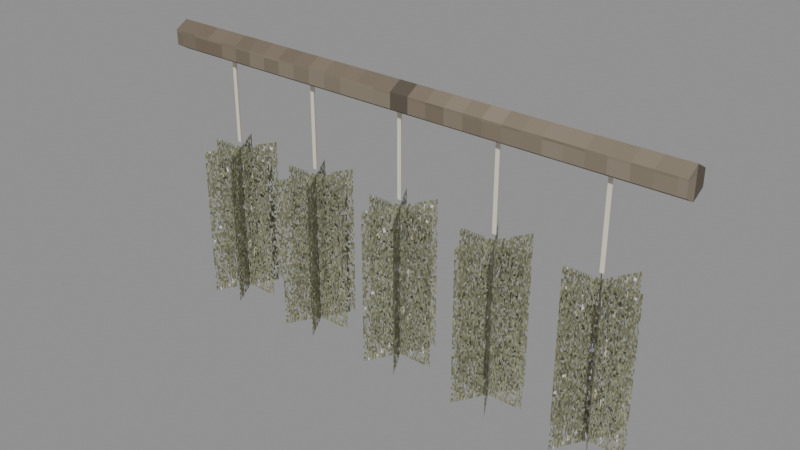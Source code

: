 # Source: herbs_hanging.blend  (saved by Blender 5.2.45; exported with 4.5.12 LTS)
import bpy
from mathutils import Matrix  # noqa: F401  (used for matrix-valued properties, if any)

bpy.ops.wm.read_factory_settings(use_empty=True)
scene = bpy.context.scene
scene.name = 'Scene'

# ---- images (referenced by path relative to the original .blend; pixels are not part of the script)
import os
ASSET_DIR = os.environ.get("B2B_ASSET_DIR", "")  # directory of the original .blend (textures are referenced by path, not embedded)
HERE = os.path.dirname(os.path.abspath(__file__))  # packed textures are extracted next to this script under _unpacked/

def load_image(name, relpath, width, height, colorspace="sRGB"):
    """Load a texture the original file referenced (path relative to the .blend, or extracted next to this script)."""
    p = next((c for c in (os.path.join(HERE, relpath), os.path.join(ASSET_DIR, relpath)) if relpath and os.path.exists(c)), "")
    if p:
        img = bpy.data.images.load(p, check_existing=True)
        img.name = name
    else:  # same state as the original file: an image datablock whose file is absent (Cycles renders it pink)
        img = bpy.data.images.new(name, width, height)
        img.source = "FILE"
        img.filepath = "//" + (relpath or name)
    img.colorspace_settings.name = colorspace
    return img
img_m_e_wood_dark_png = load_image('m_e_wood_dark.png', '_unpacked/m_e_wood_dark.2c105200.png', 64, 64, 'sRGB')
img_m_e_flowers_png = load_image('m_e_flowers.png', '_unpacked/m_e_flowers.28a512aa.png', 64, 64, 'sRGB')
img_m_e_foliage_png = load_image('m_e_foliage.png', '_unpacked/m_e_foliage.a296d5dd.png', 64, 64, 'sRGB')

# ---- materials (node trees are filled in below, after node groups)
mat_e_wood_dark = bpy.data.materials.new('e_wood_dark')
mat_e_rope = bpy.data.materials.new('e_rope')
mat_e_flowers = bpy.data.materials.new('e_flowers')
mat_e_foliage = bpy.data.materials.new('e_foliage')

# ---- material node trees
mat_e_wood_dark.use_nodes = True; mat_e_wood_dark.node_tree.nodes.clear()
_N = mat_e_wood_dark.node_tree.nodes; _L = mat_e_wood_dark.node_tree.links
n0 = _N.new('ShaderNodeBsdfPrincipled'); n0.name = 'Principled BSDF'; n0.location = (-200, 100)
n0.inputs[2].default_value = 0.85
n0.inputs[10].default_value = 0.005
n1 = _N.new('ShaderNodeOutputMaterial'); n1.name = 'Material Output'; n1.location = (200, 100)
n2 = _N.new('ShaderNodeTexImage'); n2.name = 'Image Texture'; n2.location = (0, 0)
n2.image = img_m_e_wood_dark_png
n2.interpolation = 'Closest'
_L.new(n0.outputs[0], n1.inputs[0])
_L.new(n2.outputs[0], n0.inputs[0])
n1.is_active_output = True
mat_e_rope.use_nodes = True; mat_e_rope.node_tree.nodes.clear()
_N = mat_e_rope.node_tree.nodes; _L = mat_e_rope.node_tree.links
n0 = _N.new('ShaderNodeBsdfPrincipled'); n0.name = 'Principled BSDF'; n0.location = (-200, 100)
n0.inputs[0].default_value = (0.78, 0.73, 0.62, 1.0)
n0.inputs[2].default_value = 0.95
n0.inputs[10].default_value = 0.005
n1 = _N.new('ShaderNodeOutputMaterial'); n1.name = 'Material Output'; n1.location = (200, 100)
_L.new(n0.outputs[0], n1.inputs[0])
n1.is_active_output = True
mat_e_flowers.use_nodes = True; mat_e_flowers.node_tree.nodes.clear()
_N = mat_e_flowers.node_tree.nodes; _L = mat_e_flowers.node_tree.links
n0 = _N.new('ShaderNodeBsdfPrincipled'); n0.name = 'Principled BSDF'; n0.location = (-200, 100)
n0.inputs[2].default_value = 0.9
n0.inputs[10].default_value = 0.005
n1 = _N.new('ShaderNodeOutputMaterial'); n1.name = 'Material Output'; n1.location = (200, 100)
n2 = _N.new('ShaderNodeTexImage'); n2.name = 'Image Texture'; n2.location = (0, 0)
n2.image = img_m_e_flowers_png
n2.interpolation = 'Closest'
n3 = _N.new('ShaderNodeMath'); n3.name = 'Math'; n3.location = (0, 0)
n3.operation = 'GREATER_THAN'
_L.new(n0.outputs[0], n1.inputs[0])
_L.new(n2.outputs[0], n0.inputs[0])
_L.new(n2.outputs[1], n3.inputs[0])
_L.new(n3.outputs[0], n0.inputs[4])
n1.is_active_output = True
mat_e_foliage.use_nodes = True; mat_e_foliage.node_tree.nodes.clear()
_N = mat_e_foliage.node_tree.nodes; _L = mat_e_foliage.node_tree.links
n0 = _N.new('ShaderNodeBsdfPrincipled'); n0.name = 'Principled BSDF'; n0.location = (-200, 100)
n0.inputs[2].default_value = 0.9
n0.inputs[10].default_value = 0.005
n1 = _N.new('ShaderNodeOutputMaterial'); n1.name = 'Material Output'; n1.location = (200, 100)
n2 = _N.new('ShaderNodeTexImage'); n2.name = 'Image Texture'; n2.location = (0, 0)
n2.image = img_m_e_foliage_png
n2.interpolation = 'Closest'
n3 = _N.new('ShaderNodeMath'); n3.name = 'Math'; n3.location = (0, 0)
n3.operation = 'GREATER_THAN'
_L.new(n0.outputs[0], n1.inputs[0])
_L.new(n2.outputs[0], n0.inputs[0])
_L.new(n2.outputs[1], n3.inputs[0])
_L.new(n3.outputs[0], n0.inputs[4])
n1.is_active_output = True

# ---- meshes
me_body_mesh = bpy.data.meshes.new('body_mesh')
me_body_mesh.from_pydata([(-0.45, -1.967e-08, 0.985), (0.45, 1.967e-08, 0.985), (-0.45, 0.02165, 0.9725), (0.45, 0.02165, 0.9725), (-0.45, 0.02165, 0.9475), (0.45, 0.02165, 0.9475), (-0.45, -1.967e-08, 0.935), (0.45, 1.967e-08, 0.935), (-0.45, -0.02165, 0.9475), (0.45, -0.02165, 0.9475), (-0.45, -0.02165, 0.9725), (0.45, -0.02165, 0.9725), (-0.34, 0.004, 0.95), (-0.34, 0.004, 0.8), (-0.3435, -0.002, 0.95), (-0.3435, -0.002, 0.8), (-0.3365, -0.002, 0.95), (-0.3365, -0.002, 0.8), (-0.4, -1.136e-08, 0.79), (-0.28, -1.136e-08, 0.79), (-0.28, 1.136e-08, 0.53), (-0.4, 1.136e-08, 0.53), (-0.4, -1.136e-08, 0.79), (-0.28, -1.136e-08, 0.79), (-0.28, 1.136e-08, 0.53), (-0.4, 1.136e-08, 0.53), (-0.37, -0.05196, 0.79), (-0.31, 0.05196, 0.79), (-0.31, 0.05196, 0.53), (-0.37, -0.05196, 0.53), (-0.37, -0.05196, 0.79), (-0.31, 0.05196, 0.79), (-0.31, 0.05196, 0.53), (-0.37, -0.05196, 0.53), (-0.31, -0.05196, 0.79), (-0.37, 0.05196, 0.79), (-0.37, 0.05196, 0.53), (-0.31, -0.05196, 0.53), (-0.31, -0.05196, 0.79), (-0.37, 0.05196, 0.79), (-0.37, 0.05196, 0.53), (-0.31, -0.05196, 0.53), (-0.17, 0.004, 0.95), (-0.17, 0.004, 0.8), (-0.1735, -0.002, 0.95), (-0.1735, -0.002, 0.8), (-0.1665, -0.002, 0.95), (-0.1665, -0.002, 0.8), (-0.23, -1.136e-08, 0.79), (-0.11, -1.136e-08, 0.79), (-0.11, 1.136e-08, 0.53), (-0.23, 1.136e-08, 0.53), (-0.23, -1.136e-08, 0.79), (-0.11, -1.136e-08, 0.79), (-0.11, 1.136e-08, 0.53), (-0.23, 1.136e-08, 0.53), (-0.2, -0.05196, 0.79), (-0.14, 0.05196, 0.79), (-0.14, 0.05196, 0.53), (-0.2, -0.05196, 0.53), (-0.2, -0.05196, 0.79), (-0.14, 0.05196, 0.79), (-0.14, 0.05196, 0.53), (-0.2, -0.05196, 0.53), (-0.14, -0.05196, 0.79), (-0.2, 0.05196, 0.79), (-0.2, 0.05196, 0.53), (-0.14, -0.05196, 0.53), (-0.14, -0.05196, 0.79), (-0.2, 0.05196, 0.79), (-0.2, 0.05196, 0.53), (-0.14, -0.05196, 0.53), (6.906e-09, 0.004, 0.95), (-6.207e-09, 0.004, 0.8), (-0.003464, -0.002, 0.95), (-0.003464, -0.002, 0.8), (0.003464, -0.002, 0.95), (0.003464, -0.002, 0.8), (-0.06, -1.136e-08, 0.79), (0.06, -1.136e-08, 0.79), (0.06, 1.136e-08, 0.53), (-0.06, 1.136e-08, 0.53), (-0.06, -1.136e-08, 0.79), (0.06, -1.136e-08, 0.79), (0.06, 1.136e-08, 0.53), (-0.06, 1.136e-08, 0.53), (-0.03, -0.05196, 0.79), (0.03, 0.05196, 0.79), (0.03, 0.05196, 0.53), (-0.03, -0.05196, 0.53), (-0.03, -0.05196, 0.79), (0.03, 0.05196, 0.79), (0.03, 0.05196, 0.53), (-0.03, -0.05196, 0.53), (0.03, -0.05196, 0.79), (-0.03, 0.05196, 0.79), (-0.03, 0.05196, 0.53), (0.03, -0.05196, 0.53), (0.03, -0.05196, 0.79), (-0.03, 0.05196, 0.79), (-0.03, 0.05196, 0.53), (0.03, -0.05196, 0.53), (0.17, 0.004, 0.95), (0.17, 0.004, 0.8), (0.1665, -0.002, 0.95), (0.1665, -0.002, 0.8), (0.1735, -0.002, 0.95), (0.1735, -0.002, 0.8), (0.11, -1.136e-08, 0.79), (0.23, -1.136e-08, 0.79), (0.23, 1.136e-08, 0.53), (0.11, 1.136e-08, 0.53), (0.11, -1.136e-08, 0.79), (0.23, -1.136e-08, 0.79), (0.23, 1.136e-08, 0.53), (0.11, 1.136e-08, 0.53), (0.14, -0.05196, 0.79), (0.2, 0.05196, 0.79), (0.2, 0.05196, 0.53), (0.14, -0.05196, 0.53), (0.14, -0.05196, 0.79), (0.2, 0.05196, 0.79), (0.2, 0.05196, 0.53), (0.14, -0.05196, 0.53), (0.2, -0.05196, 0.79), (0.14, 0.05196, 0.79), (0.14, 0.05196, 0.53), (0.2, -0.05196, 0.53), (0.2, -0.05196, 0.79), (0.14, 0.05196, 0.79), (0.14, 0.05196, 0.53), (0.2, -0.05196, 0.53), (0.34, 0.004, 0.95), (0.34, 0.004, 0.8), (0.3365, -0.002, 0.95), (0.3365, -0.002, 0.8), (0.3435, -0.002, 0.95), (0.3435, -0.002, 0.8), (0.28, -1.136e-08, 0.79), (0.4, -1.136e-08, 0.79), (0.4, 1.136e-08, 0.53), (0.28, 1.136e-08, 0.53), (0.28, -1.136e-08, 0.79), (0.4, -1.136e-08, 0.79), (0.4, 1.136e-08, 0.53), (0.28, 1.136e-08, 0.53), (0.31, -0.05196, 0.79), (0.37, 0.05196, 0.79), (0.37, 0.05196, 0.53), (0.31, -0.05196, 0.53), (0.31, -0.05196, 0.79), (0.37, 0.05196, 0.79), (0.37, 0.05196, 0.53), (0.31, -0.05196, 0.53), (0.37, -0.05196, 0.79), (0.31, 0.05196, 0.79), (0.31, 0.05196, 0.53), (0.37, -0.05196, 0.53), (0.37, -0.05196, 0.79), (0.31, 0.05196, 0.79), (0.31, 0.05196, 0.53), (0.37, -0.05196, 0.53)], [], [(0, 1, 3, 2), (2, 3, 5, 4), (4, 5, 7, 6), (6, 7, 9, 8), (3, 1, 11, 9, 7, 5), (8, 9, 11, 10), (10, 11, 1, 0), (0, 2, 4, 6, 8, 10), (12, 13, 15, 14), (14, 15, 17, 16), (15, 13, 17), (16, 17, 13, 12), (12, 14, 16), (18, 19, 20, 21), (25, 24, 23, 22), (26, 27, 28, 29), (33, 32, 31, 30), (34, 35, 36, 37), (41, 40, 39, 38), (42, 43, 45, 44), (44, 45, 47, 46), (45, 43, 47), (46, 47, 43, 42), (42, 44, 46), (48, 49, 50, 51), (55, 54, 53, 52), (56, 57, 58, 59), (63, 62, 61, 60), (64, 65, 66, 67), (71, 70, 69, 68), (72, 73, 75, 74), (74, 75, 77, 76), (75, 73, 77), (76, 77, 73, 72), (72, 74, 76), (78, 79, 80, 81), (85, 84, 83, 82), (86, 87, 88, 89), (93, 92, 91, 90), (94, 95, 96, 97), (101, 100, 99, 98), (102, 103, 105, 104), (104, 105, 107, 106), (105, 103, 107), (106, 107, 103, 102), (102, 104, 106), (108, 109, 110, 111), (115, 114, 113, 112), (116, 117, 118, 119), (123, 122, 121, 120), (124, 125, 126, 127), (131, 130, 129, 128), (132, 133, 135, 134), (134, 135, 137, 136), (135, 133, 137), (136, 137, 133, 132), (132, 134, 136), (138, 139, 140, 141), (145, 144, 143, 142), (146, 147, 148, 149), (153, 152, 151, 150), (154, 155, 156, 157), (161, 160, 159, 158)])
me_body_mesh.polygons.foreach_set('material_index', [0, 0, 0, 0, 0, 0, 0, 0, 1, 1, 1, 1, 1, 2, 2, 2, 2, 2, 2, 1, 1, 1, 1, 1, 3, 3, 3, 3, 3, 3, 1, 1, 1, 1, 1, 2, 2, 2, 2, 2, 2, 1, 1, 1, 1, 1, 3, 3, 3, 3, 3, 3, 1, 1, 1, 1, 1, 2, 2, 2, 2, 2, 2])
_uv = me_body_mesh.uv_layers.new(name='Float2')
_uv.uv.foreach_set('vector', [-0.225, -9.835e-09, 0.225, 9.835e-09, 0.225, 0.01083, -0.225, 0.01083, -0.225, 0.4863, 0.225, 0.4862, 0.225, 0.4737, -0.225, 0.4737, -0.225, 0.01083, 0.225, 0.01083, 0.225, 9.835e-09, -0.225, -9.835e-09, -0.225, -9.835e-09, 0.225, 9.835e-09, 0.225, -0.01083, -0.225, -0.01083, 0.01083, 0.4862, 9.835e-09, 0.4925, -0.01083, 0.4862, -0.01083, 0.4737, 9.835e-09, 0.4675, 0.01083, 0.4737, -0.225, 0.4737, 0.225, 0.4737, 0.225, 0.4862, -0.225, 0.4863, -0.225, -0.01083, 0.225, -0.01083, 0.225, 9.835e-09, -0.225, -9.835e-09, -9.835e-09, 0.4925, 0.01083, 0.4863, 0.01083, 0.4737, -9.835e-09, 0.4675, -0.01083, 0.4737, -0.01083, 0.4863, 0.002, 0.475, 0.002, 0.4, -0.001, 0.4, -0.001, 0.475, -0.1717, 0.475, -0.1717, 0.4, -0.1683, 0.4, -0.1683, 0.475, -0.1717, -0.001, -0.17, 0.002, -0.1683, -0.001, -0.001, 0.475, -0.001, 0.4, 0.002, 0.4, 0.002, 0.475, -0.17, 0.002, -0.1717, -0.001, -0.1683, -0.001, 0.0, 0.0, 1.0, 0.0, 1.0, 1.0, 0.0, 1.0, 0.0, 1.0, 1.0, 1.0, 1.0, 0.0, 0.0, 0.0, 0.0, 0.0, 1.0, 0.0, 1.0, 1.0, 0.0, 1.0, 0.0, 1.0, 1.0, 1.0, 1.0, 0.0, 0.0, 0.0, 0.0, 0.0, 1.0, 0.0, 1.0, 1.0, 0.0, 1.0, 0.0, 1.0, 1.0, 1.0, 1.0, 0.0, 0.0, 0.0, 0.002, 0.475, 0.002, 0.4, -0.001, 0.4, -0.001, 0.475, -0.08673, 0.475, -0.08673, 0.4, -0.08327, 0.4, -0.08327, 0.475, -0.08673, -0.001, -0.085, 0.002, -0.08327, -0.001, -0.001, 0.475, -0.001, 0.4, 0.002, 0.4, 0.002, 0.475, -0.085, 0.002, -0.08673, -0.001, -0.08327, -0.001, 0.0, 0.0, 1.0, 0.0, 1.0, 1.0, 0.0, 1.0, 0.0, 1.0, 1.0, 1.0, 1.0, 0.0, 0.0, 0.0, 0.0, 0.0, 1.0, 0.0, 1.0, 1.0, 0.0, 1.0, 0.0, 1.0, 1.0, 1.0, 1.0, 0.0, 0.0, 0.0, 0.0, 0.0, 1.0, 0.0, 1.0, 1.0, 0.0, 1.0, 0.0, 1.0, 1.0, 1.0, 1.0, 0.0, 0.0, 0.0, 0.002, 0.475, 0.002, 0.4, -0.001, 0.4, -0.001, 0.475, -0.001732, 0.475, -0.001732, 0.4, 0.001732, 0.4, 0.001732, 0.475, -0.001732, -0.001, -3.104e-09, 0.002, 0.001732, -0.001, -0.001, 0.475, -0.001, 0.4, 0.002, 0.4, 0.002, 0.475, 3.453e-09, 0.002, -0.001732, -0.001, 0.001732, -0.001, 0.0, 0.0, 1.0, 0.0, 1.0, 1.0, 0.0, 1.0, 0.0, 1.0, 1.0, 1.0, 1.0, 0.0, 0.0, 0.0, 0.0, 0.0, 1.0, 0.0, 1.0, 1.0, 0.0, 1.0, 0.0, 1.0, 1.0, 1.0, 1.0, 0.0, 0.0, 0.0, 0.0, 0.0, 1.0, 0.0, 1.0, 1.0, 0.0, 1.0, 0.0, 1.0, 1.0, 1.0, 1.0, 0.0, 0.0, 0.0, 0.002, 0.475, 0.002, 0.4, -0.001, 0.4, -0.001, 0.475, 0.08327, 0.475, 0.08327, 0.4, 0.08673, 0.4, 0.08673, 0.475, 0.08327, -0.001, 0.085, 0.002, 0.08673, -0.001, -0.001, 0.475, -0.001, 0.4, 0.002, 0.4, 0.002, 0.475, 0.085, 0.002, 0.08327, -0.001, 0.08673, -0.001, 0.0, 0.0, 1.0, 0.0, 1.0, 1.0, 0.0, 1.0, 0.0, 1.0, 1.0, 1.0, 1.0, 0.0, 0.0, 0.0, 0.0, 0.0, 1.0, 0.0, 1.0, 1.0, 0.0, 1.0, 0.0, 1.0, 1.0, 1.0, 1.0, 0.0, 0.0, 0.0, 0.0, 0.0, 1.0, 0.0, 1.0, 1.0, 0.0, 1.0, 0.0, 1.0, 1.0, 1.0, 1.0, 0.0, 0.0, 0.0, 0.002, 0.475, 0.002, 0.4, -0.001, 0.4, -0.001, 0.475, 0.1683, 0.475, 0.1683, 0.4, 0.1717, 0.4, 0.1717, 0.475, 0.1683, -0.001, 0.17, 0.002, 0.1717, -0.001, -0.001, 0.475, -0.001, 0.4, 0.002, 0.4, 0.002, 0.475, 0.17, 0.002, 0.1683, -0.001, 0.1717, -0.001, 0.0, 0.0, 1.0, 0.0, 1.0, 1.0, 0.0, 1.0, 0.0, 1.0, 1.0, 1.0, 1.0, 0.0, 0.0, 0.0, 0.0, 0.0, 1.0, 0.0, 1.0, 1.0, 0.0, 1.0, 0.0, 1.0, 1.0, 1.0, 1.0, 0.0, 0.0, 0.0, 0.0, 0.0, 1.0, 0.0, 1.0, 1.0, 0.0, 1.0, 0.0, 1.0, 1.0, 1.0, 1.0, 0.0, 0.0, 0.0])
me_body_mesh.materials.append(mat_e_wood_dark)
me_body_mesh.materials.append(mat_e_rope)
me_body_mesh.materials.append(mat_e_flowers)
me_body_mesh.materials.append(mat_e_foliage)
me_body_mesh.update()

# ---- objects
ob_body = bpy.data.objects.new('body', me_body_mesh)

# ---- transforms, parenting, visibility, modifiers, constraints
ob_body.location = (0.0, 0.0, 0.0)

# ---- collection membership
scene.collection.objects.link(ob_body)

# ---- scene / render settings (as saved in the file)
scene.frame_start = 1; scene.frame_end = 250; scene.frame_set(1)
scene.render.engine = 'BLENDER_EEVEE_NEXT'
scene.render.bake_bias = 0.0
scene.render.bake_samples = 0
scene.render.compositor_device = 'GPU'
scene.eevee.use_volume_custom_range = False
scene.eevee.fast_gi_thickness_near = 0.1
scene.eevee.fast_gi_thickness_far = 0.0
scene.eevee.ray_tracing_options.screen_trace_thickness = 0.1
bpy.context.view_layer.update()

# ---- added for rendering (the .blend has no active camera and no usable light): camera, sun + grey world if the file has none
cam_auto = bpy.data.cameras.new('AutoCamera')
cam_auto.lens = 50.0
cam_auto.sensor_width = 36.0
cam_auto.clip_end = 1000.0
ob_auto_camera = bpy.data.objects.new('AutoCamera', cam_auto)
scene.collection.objects.link(ob_auto_camera)
ob_auto_camera.location = (0.938008, -1.12561, 1.50791)
ob_auto_camera.rotation_euler = (1.09748, -7.21219e-08, 0.694738)
scene.camera = ob_auto_camera
light_auto_sun = bpy.data.lights.new('AutoSun', 'SUN')
light_auto_sun.energy = 3.0
light_auto_sun.angle = 0.0523599
ob_auto_sun = bpy.data.objects.new('AutoSun', light_auto_sun)
scene.collection.objects.link(ob_auto_sun)
ob_auto_sun.rotation_euler = (0.872665, 0.174533, 0.523599)
if scene.world is None:
    world_auto = bpy.data.worlds.new('AutoWorld')
    world_auto.color = (0.3, 0.3, 0.3)
    scene.world = world_auto
bpy.context.view_layer.update()
